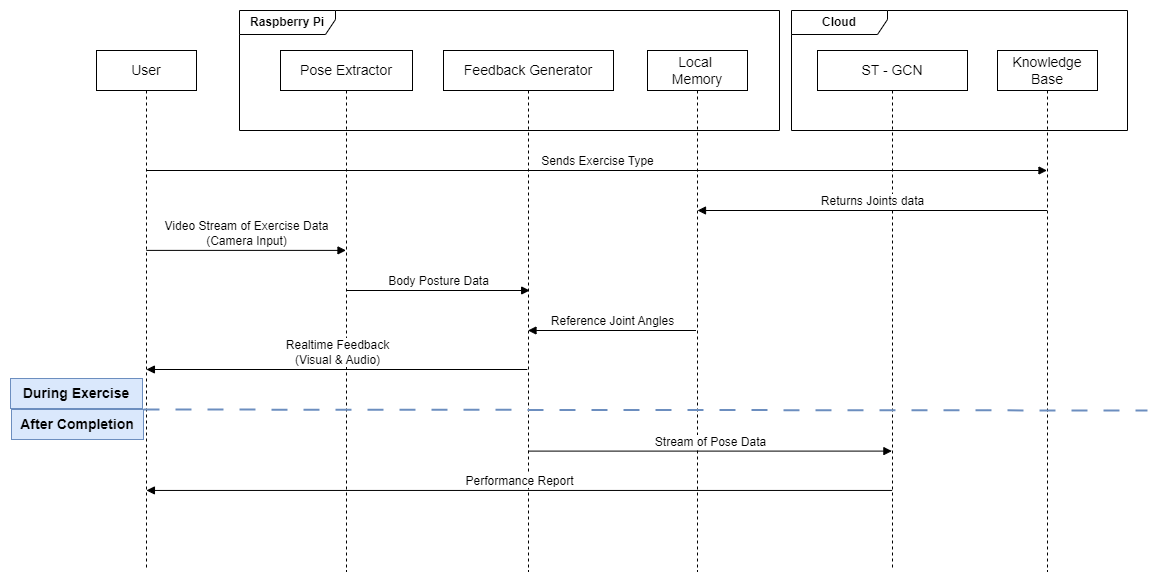

The diagram above was exported from draw.io. Its source (the exported page's mxGraphModel, read from the mxfile embedded in the PNG):
<mxGraphModel dx="2386" dy="-478" grid="1" gridSize="10" guides="1" tooltips="1" connect="1" arrows="1" fold="1" page="1" pageScale="1" pageWidth="1169" pageHeight="827" background="#FFFFFF" math="0" shadow="0">
  <root>
    <mxCell id="0" />
    <mxCell id="1" parent="0" />
    <mxCell id="mKEAl-1nrGnQBfzhpokt-1" value="&lt;font style=&quot;font-size: 14px;&quot;&gt;User&lt;/font&gt;" style="shape=umlLifeline;perimeter=lifelinePerimeter;whiteSpace=wrap;html=1;container=1;dropTarget=0;collapsible=0;recursiveResize=0;outlineConnect=0;portConstraint=eastwest;newEdgeStyle={&quot;edgeStyle&quot;:&quot;elbowEdgeStyle&quot;,&quot;elbow&quot;:&quot;vertical&quot;,&quot;curved&quot;:0,&quot;rounded&quot;:0};" parent="1" vertex="1">
      <mxGeometry x="-371" y="1240" width="100" height="520" as="geometry" />
    </mxCell>
    <mxCell id="mKEAl-1nrGnQBfzhpokt-2" value="&lt;font style=&quot;font-size: 14px;&quot;&gt;Pose Extractor&lt;/font&gt;" style="shape=umlLifeline;perimeter=lifelinePerimeter;whiteSpace=wrap;html=1;container=1;dropTarget=0;collapsible=0;recursiveResize=0;outlineConnect=0;portConstraint=eastwest;newEdgeStyle={&quot;edgeStyle&quot;:&quot;elbowEdgeStyle&quot;,&quot;elbow&quot;:&quot;vertical&quot;,&quot;curved&quot;:0,&quot;rounded&quot;:0};" parent="1" vertex="1">
      <mxGeometry x="-187" y="1240" width="132" height="521" as="geometry" />
    </mxCell>
    <mxCell id="mKEAl-1nrGnQBfzhpokt-3" value="&lt;span style=&quot;font-size: 14px;&quot;&gt;Feedback Generator&lt;/span&gt;" style="shape=umlLifeline;perimeter=lifelinePerimeter;whiteSpace=wrap;html=1;container=1;dropTarget=0;collapsible=0;recursiveResize=0;outlineConnect=0;portConstraint=eastwest;newEdgeStyle={&quot;edgeStyle&quot;:&quot;elbowEdgeStyle&quot;,&quot;elbow&quot;:&quot;vertical&quot;,&quot;curved&quot;:0,&quot;rounded&quot;:0};" parent="1" vertex="1">
      <mxGeometry x="-24" y="1240" width="170" height="521" as="geometry" />
    </mxCell>
    <mxCell id="mKEAl-1nrGnQBfzhpokt-4" value="&lt;span style=&quot;font-size: 14px;&quot;&gt;Local&amp;nbsp;&lt;/span&gt;&lt;div&gt;&lt;span style=&quot;font-size: 14px;&quot;&gt;Memory&lt;/span&gt;&lt;/div&gt;" style="shape=umlLifeline;perimeter=lifelinePerimeter;whiteSpace=wrap;html=1;container=1;dropTarget=0;collapsible=0;recursiveResize=0;outlineConnect=0;portConstraint=eastwest;newEdgeStyle={&quot;edgeStyle&quot;:&quot;elbowEdgeStyle&quot;,&quot;elbow&quot;:&quot;vertical&quot;,&quot;curved&quot;:0,&quot;rounded&quot;:0};" parent="1" vertex="1">
      <mxGeometry x="180" y="1240" width="100" height="521" as="geometry" />
    </mxCell>
    <mxCell id="mKEAl-1nrGnQBfzhpokt-5" value="&lt;span style=&quot;font-size: 14px;&quot;&gt;ST - GCN&lt;/span&gt;" style="shape=umlLifeline;perimeter=lifelinePerimeter;whiteSpace=wrap;html=1;container=1;dropTarget=0;collapsible=0;recursiveResize=0;outlineConnect=0;portConstraint=eastwest;newEdgeStyle={&quot;edgeStyle&quot;:&quot;elbowEdgeStyle&quot;,&quot;elbow&quot;:&quot;vertical&quot;,&quot;curved&quot;:0,&quot;rounded&quot;:0};" parent="1" vertex="1">
      <mxGeometry x="350" y="1240" width="150" height="520" as="geometry" />
    </mxCell>
    <mxCell id="mKEAl-1nrGnQBfzhpokt-6" value="&lt;span style=&quot;font-size: 14px;&quot;&gt;Knowledge Base&lt;/span&gt;" style="shape=umlLifeline;perimeter=lifelinePerimeter;whiteSpace=wrap;html=1;container=1;dropTarget=0;collapsible=0;recursiveResize=0;outlineConnect=0;portConstraint=eastwest;newEdgeStyle={&quot;edgeStyle&quot;:&quot;elbowEdgeStyle&quot;,&quot;elbow&quot;:&quot;vertical&quot;,&quot;curved&quot;:0,&quot;rounded&quot;:0};" parent="1" vertex="1">
      <mxGeometry x="530" y="1240" width="100" height="521" as="geometry" />
    </mxCell>
    <mxCell id="mKEAl-1nrGnQBfzhpokt-7" value="&lt;b&gt;Raspberry Pi&lt;/b&gt;" style="shape=umlFrame;whiteSpace=wrap;html=1;pointerEvents=0;width=96;height=24;" parent="1" vertex="1">
      <mxGeometry x="-228" y="1200" width="540" height="120" as="geometry" />
    </mxCell>
    <mxCell id="mKEAl-1nrGnQBfzhpokt-8" value="&lt;b&gt;Cloud&lt;/b&gt;" style="shape=umlFrame;whiteSpace=wrap;html=1;pointerEvents=0;width=96;height=24;" parent="1" vertex="1">
      <mxGeometry x="324" y="1200" width="336" height="120" as="geometry" />
    </mxCell>
    <mxCell id="mKEAl-1nrGnQBfzhpokt-9" value="&lt;font style=&quot;font-size: 14px;&quot;&gt;&lt;b&gt;During Exercise&lt;/b&gt;&lt;/font&gt;" style="text;html=1;align=center;verticalAlign=middle;whiteSpace=wrap;rounded=0;fillColor=#dae8fc;strokeColor=#6c8ebf;" parent="1" vertex="1">
      <mxGeometry x="-457" y="1568" width="132" height="30" as="geometry" />
    </mxCell>
    <mxCell id="mKEAl-1nrGnQBfzhpokt-10" value="&lt;font style=&quot;font-size: 14px;&quot;&gt;&lt;b&gt;After Completion&lt;/b&gt;&lt;/font&gt;" style="text;html=1;align=center;verticalAlign=middle;whiteSpace=wrap;rounded=0;fillColor=#dae8fc;strokeColor=#6c8ebf;" parent="1" vertex="1">
      <mxGeometry x="-456" y="1599" width="132" height="30" as="geometry" />
    </mxCell>
    <mxCell id="mKEAl-1nrGnQBfzhpokt-13" value="&lt;font style=&quot;font-size: 12px;&quot;&gt;Body Posture Data&lt;/font&gt;" style="html=1;verticalAlign=bottom;endArrow=block;curved=0;rounded=0;entryX=0.507;entryY=0.321;entryDx=0;entryDy=0;entryPerimeter=0;" parent="1" source="mKEAl-1nrGnQBfzhpokt-2" edge="1">
      <mxGeometry width="80" relative="1" as="geometry">
        <mxPoint x="-120.08823529411757" y="1479.998" as="sourcePoint" />
        <mxPoint x="62.190000000000055" y="1479.998" as="targetPoint" />
      </mxGeometry>
    </mxCell>
    <mxCell id="mKEAl-1nrGnQBfzhpokt-14" value="&lt;font style=&quot;font-size: 12px;&quot;&gt;Video Stream of Exercise Data&lt;/font&gt;&lt;div&gt;&lt;font style=&quot;font-size: 12px;&quot;&gt;(Camera Input)&lt;/font&gt;&lt;/div&gt;" style="html=1;verticalAlign=bottom;endArrow=block;curved=0;rounded=0;" parent="1" target="mKEAl-1nrGnQBfzhpokt-2" edge="1">
      <mxGeometry width="80" relative="1" as="geometry">
        <mxPoint x="-321.0882352941178" y="1439.888" as="sourcePoint" />
        <mxPoint x="-120" y="1440" as="targetPoint" />
      </mxGeometry>
    </mxCell>
    <mxCell id="mKEAl-1nrGnQBfzhpokt-15" value="&lt;font style=&quot;font-size: 12px;&quot;&gt;Stream of Pose Data&lt;/font&gt;" style="html=1;verticalAlign=bottom;endArrow=block;curved=0;rounded=0;entryX=0.496;entryY=0.8;entryDx=0;entryDy=0;entryPerimeter=0;" parent="1" edge="1">
      <mxGeometry width="80" relative="1" as="geometry">
        <mxPoint x="60.911764705882206" y="1640.6" as="sourcePoint" />
        <mxPoint x="424.4000000000001" y="1640.6" as="targetPoint" />
      </mxGeometry>
    </mxCell>
    <mxCell id="mKEAl-1nrGnQBfzhpokt-18" value="&lt;font style=&quot;font-size: 12px;&quot;&gt;Performance Report&lt;/font&gt;" style="html=1;verticalAlign=bottom;endArrow=block;curved=0;rounded=0;exitX=0.498;exitY=0.861;exitDx=0;exitDy=0;exitPerimeter=0;" parent="1" edge="1">
      <mxGeometry width="80" relative="1" as="geometry">
        <mxPoint x="424.6999999999998" y="1679.947" as="sourcePoint" />
        <mxPoint x="-321.0882352941178" y="1679.947" as="targetPoint" />
      </mxGeometry>
    </mxCell>
    <mxCell id="izvscsEmahS_NTICbHIy-1" value="&lt;font style=&quot;font-size: 12px;&quot;&gt;Reference Joint Angles&lt;/font&gt;" style="html=1;verticalAlign=bottom;endArrow=block;curved=0;rounded=0;exitX=0.485;exitY=0.481;exitDx=0;exitDy=0;exitPerimeter=0;entryX=0.497;entryY=0.481;entryDx=0;entryDy=0;entryPerimeter=0;" parent="1" edge="1">
      <mxGeometry width="80" relative="1" as="geometry">
        <mxPoint x="228.5" y="1519.9979999999998" as="sourcePoint" />
        <mxPoint x="60.48999999999978" y="1519.9979999999998" as="targetPoint" />
      </mxGeometry>
    </mxCell>
    <mxCell id="izvscsEmahS_NTICbHIy-2" value="&lt;span style=&quot;font-size: 12px;&quot;&gt;Realtime Feedback&lt;/span&gt;&lt;div&gt;&lt;span style=&quot;font-size: 12px;&quot;&gt;(Visual &amp;amp; Audio)&lt;/span&gt;&lt;/div&gt;" style="html=1;verticalAlign=bottom;endArrow=block;curved=0;rounded=0;exitX=0.5;exitY=0.56;exitDx=0;exitDy=0;exitPerimeter=0;" parent="1" edge="1">
      <mxGeometry width="80" relative="1" as="geometry">
        <mxPoint x="59.870000000000005" y="1559" as="sourcePoint" />
        <mxPoint x="-321.0882352941178" y="1559" as="targetPoint" />
      </mxGeometry>
    </mxCell>
    <mxCell id="aDxkHYXGBuveRAhNzL9U-3" value="&lt;span style=&quot;font-size: 12px;&quot;&gt;Returns Joints data&lt;/span&gt;" style="html=1;verticalAlign=bottom;endArrow=block;curved=0;rounded=0;" parent="1" edge="1">
      <mxGeometry width="80" relative="1" as="geometry">
        <mxPoint x="579.5" y="1400" as="sourcePoint" />
        <mxPoint x="230" y="1400" as="targetPoint" />
      </mxGeometry>
    </mxCell>
    <mxCell id="aDxkHYXGBuveRAhNzL9U-6" value="&lt;font style=&quot;font-size: 12px;&quot;&gt;Sends Exercise Type&lt;/font&gt;" style="html=1;verticalAlign=bottom;endArrow=block;curved=0;rounded=0;" parent="1" source="mKEAl-1nrGnQBfzhpokt-1" edge="1">
      <mxGeometry width="80" relative="1" as="geometry">
        <mxPoint x="-321" y="1361" as="sourcePoint" />
        <mxPoint x="579.5" y="1360.002" as="targetPoint" />
      </mxGeometry>
    </mxCell>
    <mxCell id="D9kbt4BbHnQzkPoadKa8-1" value="" style="endArrow=none;dashed=1;html=1;dashPattern=8 8;strokeWidth=2;rounded=0;fillColor=#dae8fc;strokeColor=#6c8ebf;endSize=2;startSize=2;exitX=1;exitY=0;exitDx=0;exitDy=0;" parent="1" source="mKEAl-1nrGnQBfzhpokt-10" edge="1">
      <mxGeometry width="50" height="50" relative="1" as="geometry">
        <mxPoint x="-320" y="1600" as="sourcePoint" />
        <mxPoint x="680" y="1600" as="targetPoint" />
      </mxGeometry>
    </mxCell>
  </root>
</mxGraphModel>